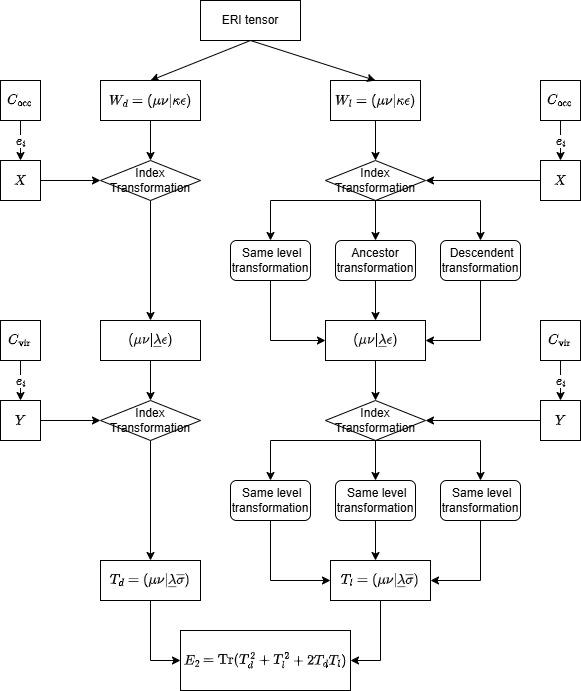

The diagram above was exported from draw.io. Its source (the exported page's mxGraphModel, read from the mxfile embedded in the PNG):
<mxGraphModel dx="1003" dy="413" grid="1" gridSize="10" guides="1" tooltips="1" connect="1" arrows="1" fold="1" page="1" pageScale="1" pageWidth="850" pageHeight="1100" math="1" shadow="0">
  <root>
    <mxCell id="0" />
    <mxCell id="1" parent="0" />
    <mxCell id="KGHQyjzM5vkuQbmmSSDk-1" parent="1" style="rounded=0;whiteSpace=wrap;html=1;" value="ERI tensor" vertex="1">
      <mxGeometry height="40" width="100" x="280" y="40" as="geometry" />
    </mxCell>
    <mxCell id="KGHQyjzM5vkuQbmmSSDk-2" parent="1" style="whiteSpace=wrap;html=1;aspect=fixed;" value="\(C_{\text{occ}}\)" vertex="1">
      <mxGeometry height="40" width="40" x="80" y="120" as="geometry" />
    </mxCell>
    <mxCell id="KGHQyjzM5vkuQbmmSSDk-3" edge="1" parent="1" source="KGHQyjzM5vkuQbmmSSDk-2" style="endArrow=classic;html=1;rounded=0;exitX=0.5;exitY=1;exitDx=0;exitDy=0;" value="">
      <mxGeometry height="50" relative="1" width="50" as="geometry">
        <mxPoint x="260" y="290" as="sourcePoint" />
        <mxPoint x="100" y="200" as="targetPoint" />
      </mxGeometry>
    </mxCell>
    <mxCell id="KGHQyjzM5vkuQbmmSSDk-7" connectable="0" parent="KGHQyjzM5vkuQbmmSSDk-3" style="edgeLabel;html=1;align=center;verticalAlign=middle;resizable=0;points=[];" value="\(e_i\)" vertex="1">
      <mxGeometry relative="1" x="0.5" y="3" as="geometry">
        <mxPoint x="-3" y="-10" as="offset" />
      </mxGeometry>
    </mxCell>
    <mxCell id="KGHQyjzM5vkuQbmmSSDk-4" parent="1" style="whiteSpace=wrap;html=1;aspect=fixed;" value="\(X\)" vertex="1">
      <mxGeometry height="40" width="40" x="80" y="200" as="geometry" />
    </mxCell>
    <mxCell id="KGHQyjzM5vkuQbmmSSDk-9" edge="1" parent="1" source="KGHQyjzM5vkuQbmmSSDk-1" style="endArrow=classic;html=1;rounded=0;exitX=0.5;exitY=1;exitDx=0;exitDy=0;entryX=0.5;entryY=0;entryDx=0;entryDy=0;" target="KGHQyjzM5vkuQbmmSSDk-13" value="">
      <mxGeometry height="50" relative="1" width="50" as="geometry">
        <mxPoint x="315" y="80.00000000000006" as="sourcePoint" />
        <mxPoint x="240" y="120" as="targetPoint" />
      </mxGeometry>
    </mxCell>
    <mxCell id="KGHQyjzM5vkuQbmmSSDk-13" parent="1" style="rounded=0;whiteSpace=wrap;html=1;" value="\(W_d=(\mu\nu|\kappa\epsilon)\)" vertex="1">
      <mxGeometry height="40" width="100" x="180" y="120" as="geometry" />
    </mxCell>
    <mxCell id="KGHQyjzM5vkuQbmmSSDk-14" parent="1" style="rounded=0;whiteSpace=wrap;html=1;" value="\(W_l=(\mu\nu|\kappa\epsilon)\)" vertex="1">
      <mxGeometry height="40" width="90" x="410" y="120" as="geometry" />
    </mxCell>
    <mxCell id="KGHQyjzM5vkuQbmmSSDk-15" edge="1" parent="1" source="KGHQyjzM5vkuQbmmSSDk-1" style="endArrow=classic;html=1;rounded=0;exitX=0.5;exitY=1;exitDx=0;exitDy=0;entryX=0.5;entryY=0;entryDx=0;entryDy=0;" target="KGHQyjzM5vkuQbmmSSDk-14" value="">
      <mxGeometry height="50" relative="1" width="50" as="geometry">
        <mxPoint x="180" y="220" as="sourcePoint" />
        <mxPoint x="230" y="170" as="targetPoint" />
      </mxGeometry>
    </mxCell>
    <mxCell id="KGHQyjzM5vkuQbmmSSDk-16" parent="1" style="rhombus;whiteSpace=wrap;html=1;rounded=0;" value="Index Transformation" vertex="1">
      <mxGeometry height="40" width="100" x="180" y="200" as="geometry" />
    </mxCell>
    <mxCell id="KGHQyjzM5vkuQbmmSSDk-18" edge="1" parent="1" style="endArrow=classic;html=1;rounded=0;" value="">
      <mxGeometry height="50" relative="1" width="50" as="geometry">
        <mxPoint x="230" y="160" as="sourcePoint" />
        <mxPoint x="230" y="200" as="targetPoint" />
      </mxGeometry>
    </mxCell>
    <mxCell id="KGHQyjzM5vkuQbmmSSDk-19" edge="1" parent="1" source="KGHQyjzM5vkuQbmmSSDk-4" style="endArrow=classic;html=1;rounded=0;exitX=1;exitY=0.5;exitDx=0;exitDy=0;entryX=0;entryY=0.5;entryDx=0;entryDy=0;" target="KGHQyjzM5vkuQbmmSSDk-16" value="">
      <mxGeometry height="50" relative="1" width="50" as="geometry">
        <mxPoint x="180" y="210" as="sourcePoint" />
        <mxPoint x="230" y="160" as="targetPoint" />
      </mxGeometry>
    </mxCell>
    <mxCell id="KGHQyjzM5vkuQbmmSSDk-20" edge="1" parent="1" source="KGHQyjzM5vkuQbmmSSDk-16" style="endArrow=classic;html=1;rounded=0;exitX=0.5;exitY=1;exitDx=0;exitDy=0;entryX=0.5;entryY=0;entryDx=0;entryDy=0;" target="KGHQyjzM5vkuQbmmSSDk-22" value="">
      <mxGeometry height="50" relative="1" width="50" as="geometry">
        <mxPoint x="180" y="210" as="sourcePoint" />
        <mxPoint x="230" y="280" as="targetPoint" />
      </mxGeometry>
    </mxCell>
    <mxCell id="KGHQyjzM5vkuQbmmSSDk-30" edge="1" parent="1" source="KGHQyjzM5vkuQbmmSSDk-22" style="edgeStyle=orthogonalEdgeStyle;rounded=0;orthogonalLoop=1;jettySize=auto;html=1;" target="KGHQyjzM5vkuQbmmSSDk-28" value="">
      <mxGeometry relative="1" as="geometry" />
    </mxCell>
    <mxCell id="KGHQyjzM5vkuQbmmSSDk-22" parent="1" style="rounded=0;whiteSpace=wrap;html=1;" value="\((\mu\nu|\underline{\lambda}\epsilon)\)" vertex="1">
      <mxGeometry height="40" width="100" x="180" y="360" as="geometry" />
    </mxCell>
    <mxCell id="KGHQyjzM5vkuQbmmSSDk-23" parent="1" style="whiteSpace=wrap;html=1;aspect=fixed;" value="\(C_{\text{vir}}\)" vertex="1">
      <mxGeometry height="40" width="40" x="80" y="360" as="geometry" />
    </mxCell>
    <mxCell id="KGHQyjzM5vkuQbmmSSDk-24" edge="1" parent="1" source="KGHQyjzM5vkuQbmmSSDk-23" style="endArrow=classic;html=1;rounded=0;exitX=0.5;exitY=1;exitDx=0;exitDy=0;" value="">
      <mxGeometry height="50" relative="1" width="50" as="geometry">
        <mxPoint x="260" y="530" as="sourcePoint" />
        <mxPoint x="100" y="440" as="targetPoint" />
      </mxGeometry>
    </mxCell>
    <mxCell id="KGHQyjzM5vkuQbmmSSDk-25" connectable="0" parent="KGHQyjzM5vkuQbmmSSDk-24" style="edgeLabel;html=1;align=center;verticalAlign=middle;resizable=0;points=[];" value="\(e_i\)" vertex="1">
      <mxGeometry relative="1" x="0.5" y="3" as="geometry">
        <mxPoint x="-3" y="-10" as="offset" />
      </mxGeometry>
    </mxCell>
    <mxCell id="KGHQyjzM5vkuQbmmSSDk-31" edge="1" parent="1" source="KGHQyjzM5vkuQbmmSSDk-26" style="edgeStyle=orthogonalEdgeStyle;rounded=0;orthogonalLoop=1;jettySize=auto;html=1;" target="KGHQyjzM5vkuQbmmSSDk-28" value="">
      <mxGeometry relative="1" as="geometry" />
    </mxCell>
    <mxCell id="KGHQyjzM5vkuQbmmSSDk-26" parent="1" style="whiteSpace=wrap;html=1;aspect=fixed;" value="\(Y\)" vertex="1">
      <mxGeometry height="40" width="40" x="80" y="440" as="geometry" />
    </mxCell>
    <mxCell id="KGHQyjzM5vkuQbmmSSDk-28" parent="1" style="rhombus;whiteSpace=wrap;html=1;rounded=0;" value="Index Transformation" vertex="1">
      <mxGeometry height="40" width="100" x="180" y="440" as="geometry" />
    </mxCell>
    <mxCell id="KGHQyjzM5vkuQbmmSSDk-32" edge="1" parent="1" source="KGHQyjzM5vkuQbmmSSDk-28" style="endArrow=classic;html=1;rounded=0;exitX=0.5;exitY=1;exitDx=0;exitDy=0;entryX=0.5;entryY=0;entryDx=0;entryDy=0;" target="KGHQyjzM5vkuQbmmSSDk-34" value="">
      <mxGeometry height="50" relative="1" width="50" as="geometry">
        <mxPoint x="220" y="500" as="sourcePoint" />
        <mxPoint x="230" y="520" as="targetPoint" />
      </mxGeometry>
    </mxCell>
    <mxCell id="KGHQyjzM5vkuQbmmSSDk-34" parent="1" style="rounded=0;whiteSpace=wrap;html=1;" value="\(T_d=(\mu\nu|\underline{\lambda}\overline{\sigma})\)" vertex="1">
      <mxGeometry height="40" width="100" x="180" y="600" as="geometry" />
    </mxCell>
    <mxCell id="KGHQyjzM5vkuQbmmSSDk-35" parent="1" style="whiteSpace=wrap;html=1;aspect=fixed;" value="\(C_{\text{occ}}\)" vertex="1">
      <mxGeometry height="40" width="40" x="620" y="120" as="geometry" />
    </mxCell>
    <mxCell id="KGHQyjzM5vkuQbmmSSDk-36" edge="1" parent="1" source="KGHQyjzM5vkuQbmmSSDk-35" style="endArrow=classic;html=1;rounded=0;exitX=0.5;exitY=1;exitDx=0;exitDy=0;" value="">
      <mxGeometry height="50" relative="1" width="50" as="geometry">
        <mxPoint x="800" y="290" as="sourcePoint" />
        <mxPoint x="640" y="200" as="targetPoint" />
      </mxGeometry>
    </mxCell>
    <mxCell id="KGHQyjzM5vkuQbmmSSDk-37" connectable="0" parent="KGHQyjzM5vkuQbmmSSDk-36" style="edgeLabel;html=1;align=center;verticalAlign=middle;resizable=0;points=[];" value="\(e_i\)" vertex="1">
      <mxGeometry relative="1" x="0.5" y="3" as="geometry">
        <mxPoint x="-3" y="-10" as="offset" />
      </mxGeometry>
    </mxCell>
    <mxCell id="KGHQyjzM5vkuQbmmSSDk-45" edge="1" parent="1" source="KGHQyjzM5vkuQbmmSSDk-38" style="edgeStyle=orthogonalEdgeStyle;rounded=0;orthogonalLoop=1;jettySize=auto;html=1;" target="KGHQyjzM5vkuQbmmSSDk-44" value="">
      <mxGeometry relative="1" as="geometry" />
    </mxCell>
    <mxCell id="KGHQyjzM5vkuQbmmSSDk-38" parent="1" style="whiteSpace=wrap;html=1;aspect=fixed;" value="\(X\)" vertex="1">
      <mxGeometry height="40" width="40" x="620" y="200" as="geometry" />
    </mxCell>
    <mxCell id="KGHQyjzM5vkuQbmmSSDk-39" parent="1" style="whiteSpace=wrap;html=1;aspect=fixed;" value="\(C_{\text{vir}}\)" vertex="1">
      <mxGeometry height="40" width="40" x="620" y="360" as="geometry" />
    </mxCell>
    <mxCell id="KGHQyjzM5vkuQbmmSSDk-40" edge="1" parent="1" source="KGHQyjzM5vkuQbmmSSDk-39" style="endArrow=classic;html=1;rounded=0;exitX=0.5;exitY=1;exitDx=0;exitDy=0;" value="">
      <mxGeometry height="50" relative="1" width="50" as="geometry">
        <mxPoint x="800" y="530" as="sourcePoint" />
        <mxPoint x="640" y="440" as="targetPoint" />
      </mxGeometry>
    </mxCell>
    <mxCell id="KGHQyjzM5vkuQbmmSSDk-41" connectable="0" parent="KGHQyjzM5vkuQbmmSSDk-40" style="edgeLabel;html=1;align=center;verticalAlign=middle;resizable=0;points=[];" value="\(e_i\)" vertex="1">
      <mxGeometry relative="1" x="0.5" y="3" as="geometry">
        <mxPoint x="-3" y="-10" as="offset" />
      </mxGeometry>
    </mxCell>
    <mxCell id="KGHQyjzM5vkuQbmmSSDk-77" edge="1" parent="1" source="KGHQyjzM5vkuQbmmSSDk-42" style="edgeStyle=orthogonalEdgeStyle;rounded=0;orthogonalLoop=1;jettySize=auto;html=1;" target="KGHQyjzM5vkuQbmmSSDk-66" value="">
      <mxGeometry relative="1" as="geometry" />
    </mxCell>
    <mxCell id="KGHQyjzM5vkuQbmmSSDk-42" parent="1" style="whiteSpace=wrap;html=1;aspect=fixed;" value="\(Y\)" vertex="1">
      <mxGeometry height="40" width="40" x="620" y="440" as="geometry" />
    </mxCell>
    <mxCell id="KGHQyjzM5vkuQbmmSSDk-43" edge="1" parent="1" source="KGHQyjzM5vkuQbmmSSDk-14" style="endArrow=classic;html=1;rounded=0;exitX=0.5;exitY=1;exitDx=0;exitDy=0;entryX=0.5;entryY=0;entryDx=0;entryDy=0;" target="KGHQyjzM5vkuQbmmSSDk-44" value="">
      <mxGeometry height="50" relative="1" width="50" as="geometry">
        <mxPoint x="320" y="260" as="sourcePoint" />
        <mxPoint x="370" y="210" as="targetPoint" />
      </mxGeometry>
    </mxCell>
    <mxCell id="KGHQyjzM5vkuQbmmSSDk-53" edge="1" parent="1" source="KGHQyjzM5vkuQbmmSSDk-44" style="edgeStyle=orthogonalEdgeStyle;rounded=0;orthogonalLoop=1;jettySize=auto;html=1;" target="KGHQyjzM5vkuQbmmSSDk-51" value="">
      <mxGeometry relative="1" as="geometry" />
    </mxCell>
    <mxCell id="KGHQyjzM5vkuQbmmSSDk-44" parent="1" style="rhombus;whiteSpace=wrap;html=1;rounded=0;" value="Index Transformation" vertex="1">
      <mxGeometry height="40" width="100" x="405" y="200" as="geometry" />
    </mxCell>
    <mxCell id="KGHQyjzM5vkuQbmmSSDk-46" edge="1" parent="1" source="KGHQyjzM5vkuQbmmSSDk-49" style="endArrow=classic;html=1;rounded=0;exitX=0.5;exitY=1;exitDx=0;exitDy=0;" value="">
      <mxGeometry height="50" relative="1" width="50" as="geometry">
        <mxPoint x="320" y="260" as="sourcePoint" />
        <mxPoint x="350.40816326530603" y="290.20408163265313" as="targetPoint" />
      </mxGeometry>
    </mxCell>
    <mxCell id="KGHQyjzM5vkuQbmmSSDk-50" edge="1" parent="1" style="endArrow=classic;html=1;rounded=0;" target="KGHQyjzM5vkuQbmmSSDk-49" value="">
      <mxGeometry height="50" relative="1" width="50" as="geometry">
        <mxPoint x="350" y="240" as="sourcePoint" />
        <mxPoint x="350.40816326530603" y="290.20408163265313" as="targetPoint" />
      </mxGeometry>
    </mxCell>
    <mxCell id="KGHQyjzM5vkuQbmmSSDk-49" parent="1" style="rounded=1;whiteSpace=wrap;html=1;" value="&amp;nbsp;Same level transformation" vertex="1">
      <mxGeometry height="40" width="80" x="310" y="280" as="geometry" />
    </mxCell>
    <mxCell id="KGHQyjzM5vkuQbmmSSDk-56" edge="1" parent="1" source="KGHQyjzM5vkuQbmmSSDk-51" style="edgeStyle=orthogonalEdgeStyle;rounded=0;orthogonalLoop=1;jettySize=auto;html=1;" target="KGHQyjzM5vkuQbmmSSDk-55" value="">
      <mxGeometry relative="1" as="geometry" />
    </mxCell>
    <mxCell id="KGHQyjzM5vkuQbmmSSDk-51" parent="1" style="rounded=1;whiteSpace=wrap;html=1;" value="Ancestor&lt;div&gt;transformation&lt;/div&gt;" vertex="1">
      <mxGeometry height="40" width="80" x="415" y="280" as="geometry" />
    </mxCell>
    <mxCell id="KGHQyjzM5vkuQbmmSSDk-52" parent="1" style="rounded=1;whiteSpace=wrap;html=1;" value="&amp;nbsp;Descendent transformation" vertex="1">
      <mxGeometry height="40" width="80" x="520" y="280" as="geometry" />
    </mxCell>
    <mxCell id="KGHQyjzM5vkuQbmmSSDk-76" edge="1" parent="1" source="KGHQyjzM5vkuQbmmSSDk-55" style="edgeStyle=orthogonalEdgeStyle;rounded=0;orthogonalLoop=1;jettySize=auto;html=1;" target="KGHQyjzM5vkuQbmmSSDk-66" value="">
      <mxGeometry relative="1" as="geometry" />
    </mxCell>
    <mxCell id="KGHQyjzM5vkuQbmmSSDk-55" parent="1" style="rounded=0;whiteSpace=wrap;html=1;" value="\((\mu\nu|\underline{\lambda}\epsilon)\)" vertex="1">
      <mxGeometry height="40" width="100" x="405" y="360" as="geometry" />
    </mxCell>
    <mxCell id="KGHQyjzM5vkuQbmmSSDk-57" edge="1" parent="1" style="endArrow=classic;html=1;rounded=0;entryX=0;entryY=0.5;entryDx=0;entryDy=0;" target="KGHQyjzM5vkuQbmmSSDk-55" value="">
      <mxGeometry height="50" relative="1" width="50" as="geometry">
        <mxPoint x="350" y="380" as="sourcePoint" />
        <mxPoint x="370" y="360" as="targetPoint" />
      </mxGeometry>
    </mxCell>
    <mxCell id="KGHQyjzM5vkuQbmmSSDk-58" edge="1" parent="1" style="endArrow=classic;html=1;rounded=0;entryX=1;entryY=0.5;entryDx=0;entryDy=0;" target="KGHQyjzM5vkuQbmmSSDk-55" value="">
      <mxGeometry height="50" relative="1" width="50" as="geometry">
        <mxPoint x="560" y="380" as="sourcePoint" />
        <mxPoint x="370" y="270" as="targetPoint" />
      </mxGeometry>
    </mxCell>
    <mxCell id="KGHQyjzM5vkuQbmmSSDk-65" edge="1" parent="1" source="KGHQyjzM5vkuQbmmSSDk-66" style="edgeStyle=orthogonalEdgeStyle;rounded=0;orthogonalLoop=1;jettySize=auto;html=1;" target="KGHQyjzM5vkuQbmmSSDk-71" value="">
      <mxGeometry relative="1" as="geometry" />
    </mxCell>
    <mxCell id="KGHQyjzM5vkuQbmmSSDk-66" parent="1" style="rhombus;whiteSpace=wrap;html=1;rounded=0;" value="Index Transformation" vertex="1">
      <mxGeometry height="40" width="100" x="405" y="440" as="geometry" />
    </mxCell>
    <mxCell id="KGHQyjzM5vkuQbmmSSDk-67" edge="1" parent="1" source="KGHQyjzM5vkuQbmmSSDk-69" style="endArrow=classic;html=1;rounded=0;exitX=0.5;exitY=1;exitDx=0;exitDy=0;" value="">
      <mxGeometry height="50" relative="1" width="50" as="geometry">
        <mxPoint x="320" y="500" as="sourcePoint" />
        <mxPoint x="350.40816326530603" y="530.2040816326531" as="targetPoint" />
      </mxGeometry>
    </mxCell>
    <mxCell id="KGHQyjzM5vkuQbmmSSDk-69" parent="1" style="rounded=1;whiteSpace=wrap;html=1;" value="&amp;nbsp;Same level transformation" vertex="1">
      <mxGeometry height="40" width="80" x="310" y="520" as="geometry" />
    </mxCell>
    <mxCell id="KGHQyjzM5vkuQbmmSSDk-70" edge="1" parent="1" source="KGHQyjzM5vkuQbmmSSDk-71" style="edgeStyle=orthogonalEdgeStyle;rounded=0;orthogonalLoop=1;jettySize=auto;html=1;" value="">
      <mxGeometry relative="1" as="geometry">
        <mxPoint x="455" y="600" as="targetPoint" />
      </mxGeometry>
    </mxCell>
    <mxCell id="KGHQyjzM5vkuQbmmSSDk-71" parent="1" style="rounded=1;whiteSpace=wrap;html=1;" value="&amp;nbsp;Same level transformation" vertex="1">
      <mxGeometry height="40" width="80" x="415" y="520" as="geometry" />
    </mxCell>
    <mxCell id="KGHQyjzM5vkuQbmmSSDk-72" parent="1" style="rounded=1;whiteSpace=wrap;html=1;" value="&amp;nbsp;Same level transformation" vertex="1">
      <mxGeometry height="40" width="80" x="520" y="520" as="geometry" />
    </mxCell>
    <mxCell id="KGHQyjzM5vkuQbmmSSDk-74" edge="1" parent="1" style="endArrow=classic;html=1;rounded=0;entryX=0;entryY=0.5;entryDx=0;entryDy=0;" target="KGHQyjzM5vkuQbmmSSDk-78" value="">
      <mxGeometry height="50" relative="1" width="50" as="geometry">
        <mxPoint x="350" y="620" as="sourcePoint" />
        <mxPoint x="455" y="600" as="targetPoint" />
      </mxGeometry>
    </mxCell>
    <mxCell id="KGHQyjzM5vkuQbmmSSDk-75" edge="1" parent="1" style="endArrow=classic;html=1;rounded=0;entryX=1;entryY=0.5;entryDx=0;entryDy=0;" target="KGHQyjzM5vkuQbmmSSDk-78" value="">
      <mxGeometry height="50" relative="1" width="50" as="geometry">
        <mxPoint x="560" y="620" as="sourcePoint" />
        <mxPoint x="455" y="600" as="targetPoint" />
      </mxGeometry>
    </mxCell>
    <mxCell id="KGHQyjzM5vkuQbmmSSDk-78" parent="1" style="rounded=0;whiteSpace=wrap;html=1;" value="\(T_l=(\mu\nu|\underline{\lambda}\overline{\sigma})\)" vertex="1">
      <mxGeometry height="40" width="100" x="410" y="600" as="geometry" />
    </mxCell>
    <mxCell id="KGHQyjzM5vkuQbmmSSDk-83" edge="1" parent="1" style="endArrow=classic;html=1;rounded=0;entryX=0.5;entryY=0;entryDx=0;entryDy=0;" target="KGHQyjzM5vkuQbmmSSDk-69" value="">
      <mxGeometry height="50" relative="1" width="50" as="geometry">
        <mxPoint x="350" y="480" as="sourcePoint" />
        <mxPoint x="370" y="550" as="targetPoint" />
      </mxGeometry>
    </mxCell>
    <mxCell id="KGHQyjzM5vkuQbmmSSDk-84" edge="1" parent="1" style="endArrow=none;html=1;rounded=0;entryX=0.5;entryY=1;entryDx=0;entryDy=0;" target="KGHQyjzM5vkuQbmmSSDk-66" value="">
      <mxGeometry height="50" relative="1" width="50" as="geometry">
        <mxPoint x="350" y="480" as="sourcePoint" />
        <mxPoint x="370" y="550" as="targetPoint" />
      </mxGeometry>
    </mxCell>
    <mxCell id="KGHQyjzM5vkuQbmmSSDk-85" edge="1" parent="1" style="endArrow=none;html=1;rounded=0;entryX=0.5;entryY=1;entryDx=0;entryDy=0;" target="KGHQyjzM5vkuQbmmSSDk-66" value="">
      <mxGeometry height="50" relative="1" width="50" as="geometry">
        <mxPoint x="560" y="480" as="sourcePoint" />
        <mxPoint x="370" y="550" as="targetPoint" />
      </mxGeometry>
    </mxCell>
    <mxCell id="KGHQyjzM5vkuQbmmSSDk-86" edge="1" parent="1" style="endArrow=classic;html=1;rounded=0;entryX=0.5;entryY=0;entryDx=0;entryDy=0;" target="KGHQyjzM5vkuQbmmSSDk-72" value="">
      <mxGeometry height="50" relative="1" width="50" as="geometry">
        <mxPoint x="560" y="480" as="sourcePoint" />
        <mxPoint x="370" y="550" as="targetPoint" />
      </mxGeometry>
    </mxCell>
    <mxCell id="KGHQyjzM5vkuQbmmSSDk-87" edge="1" parent="1" style="endArrow=none;html=1;rounded=0;entryX=0.5;entryY=1;entryDx=0;entryDy=0;" target="KGHQyjzM5vkuQbmmSSDk-69" value="">
      <mxGeometry height="50" relative="1" width="50" as="geometry">
        <mxPoint x="350" y="620" as="sourcePoint" />
        <mxPoint x="370" y="550" as="targetPoint" />
      </mxGeometry>
    </mxCell>
    <mxCell id="KGHQyjzM5vkuQbmmSSDk-89" edge="1" parent="1" style="endArrow=none;html=1;rounded=0;entryX=0.5;entryY=1;entryDx=0;entryDy=0;" target="KGHQyjzM5vkuQbmmSSDk-72" value="">
      <mxGeometry height="50" relative="1" width="50" as="geometry">
        <mxPoint x="560" y="620" as="sourcePoint" />
        <mxPoint x="370" y="550" as="targetPoint" />
      </mxGeometry>
    </mxCell>
    <mxCell id="KGHQyjzM5vkuQbmmSSDk-90" edge="1" parent="1" style="endArrow=none;html=1;rounded=0;" value="">
      <mxGeometry height="50" relative="1" width="50" as="geometry">
        <mxPoint x="350" y="240" as="sourcePoint" />
        <mxPoint x="560" y="240" as="targetPoint" />
      </mxGeometry>
    </mxCell>
    <mxCell id="KGHQyjzM5vkuQbmmSSDk-91" edge="1" parent="1" style="endArrow=classic;html=1;rounded=0;entryX=0.5;entryY=0;entryDx=0;entryDy=0;" target="KGHQyjzM5vkuQbmmSSDk-52" value="">
      <mxGeometry height="50" relative="1" width="50" as="geometry">
        <mxPoint x="560" y="240" as="sourcePoint" />
        <mxPoint x="370" y="250" as="targetPoint" />
      </mxGeometry>
    </mxCell>
    <mxCell id="KGHQyjzM5vkuQbmmSSDk-92" edge="1" parent="1" source="KGHQyjzM5vkuQbmmSSDk-34" style="endArrow=none;html=1;rounded=0;exitX=0.5;exitY=1;exitDx=0;exitDy=0;" value="">
      <mxGeometry height="50" relative="1" width="50" as="geometry">
        <mxPoint x="330" y="600" as="sourcePoint" />
        <mxPoint x="230" y="700" as="targetPoint" />
      </mxGeometry>
    </mxCell>
    <mxCell id="KGHQyjzM5vkuQbmmSSDk-95" parent="1" style="rounded=0;whiteSpace=wrap;html=1;" value="\(E_2=\text{Tr}(T_d^2+T_l^2+2T_dT_l)\)" vertex="1">
      <mxGeometry height="60" width="170" x="260" y="670" as="geometry" />
    </mxCell>
    <mxCell id="KGHQyjzM5vkuQbmmSSDk-96" edge="1" parent="1" style="endArrow=classic;html=1;rounded=0;entryX=0;entryY=0.5;entryDx=0;entryDy=0;" target="KGHQyjzM5vkuQbmmSSDk-95" value="">
      <mxGeometry height="50" relative="1" width="50" as="geometry">
        <mxPoint x="230" y="700" as="sourcePoint" />
        <mxPoint x="380" y="550" as="targetPoint" />
      </mxGeometry>
    </mxCell>
    <mxCell id="KGHQyjzM5vkuQbmmSSDk-99" edge="1" parent="1" style="endArrow=classic;html=1;rounded=0;entryX=1;entryY=0.5;entryDx=0;entryDy=0;" target="KGHQyjzM5vkuQbmmSSDk-95" value="">
      <mxGeometry height="50" relative="1" width="50" as="geometry">
        <mxPoint x="460" y="700" as="sourcePoint" />
        <mxPoint x="380" y="550" as="targetPoint" />
      </mxGeometry>
    </mxCell>
    <mxCell id="KGHQyjzM5vkuQbmmSSDk-100" edge="1" parent="1" style="endArrow=none;html=1;rounded=0;entryX=0.5;entryY=1;entryDx=0;entryDy=0;" target="KGHQyjzM5vkuQbmmSSDk-78" value="">
      <mxGeometry height="50" relative="1" width="50" as="geometry">
        <mxPoint x="460" y="700" as="sourcePoint" />
        <mxPoint x="380" y="550" as="targetPoint" />
      </mxGeometry>
    </mxCell>
    <mxCell id="KGHQyjzM5vkuQbmmSSDk-101" edge="1" parent="1" style="endArrow=none;html=1;rounded=0;entryX=0.5;entryY=1;entryDx=0;entryDy=0;" target="KGHQyjzM5vkuQbmmSSDk-49" value="">
      <mxGeometry height="50" relative="1" width="50" as="geometry">
        <mxPoint x="350" y="380" as="sourcePoint" />
        <mxPoint x="380" y="250" as="targetPoint" />
      </mxGeometry>
    </mxCell>
    <mxCell id="KGHQyjzM5vkuQbmmSSDk-102" edge="1" parent="1" style="endArrow=none;html=1;rounded=0;entryX=0.5;entryY=1;entryDx=0;entryDy=0;" target="KGHQyjzM5vkuQbmmSSDk-52" value="">
      <mxGeometry height="50" relative="1" width="50" as="geometry">
        <mxPoint x="560" y="380" as="sourcePoint" />
        <mxPoint x="380" y="250" as="targetPoint" />
      </mxGeometry>
    </mxCell>
  </root>
</mxGraphModel>